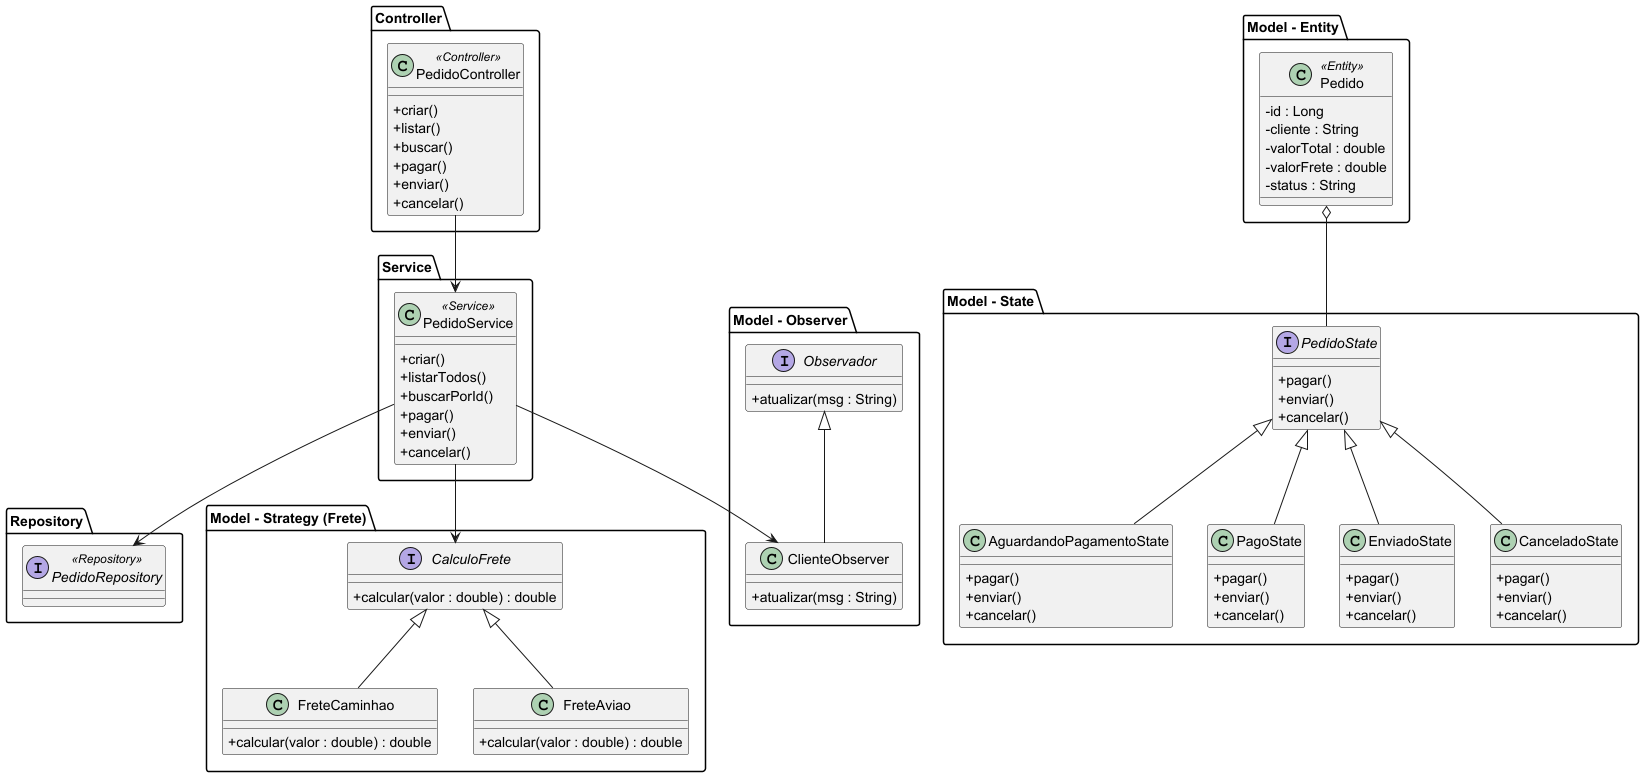

The diagram above was rendered by PlantUML. Its source (embedded in the PNG):
@startuml

skinparam classAttributeIconSize 0

package "Controller" {
  class PedidoController <<Controller>> {
    +criar()
    +listar()
    +buscar()
    +pagar()
    +enviar()
    +cancelar()
  }
}

package "Service" {
  class PedidoService <<Service>> {
    +criar()
    +listarTodos()
    +buscarPorId()
    +pagar()
    +enviar()
    +cancelar()
  }
}

package "Repository" {
  interface PedidoRepository <<Repository>>
}

package "Model - Entity" {
  class Pedido <<Entity>> {
    -id : Long
    -cliente : String
    -valorTotal : double
    -valorFrete : double
    -status : String
  }
}

package "Model - Strategy (Frete)" {
  interface CalculoFrete {
    +calcular(valor : double) : double
  }

  class FreteCaminhao {
    +calcular(valor : double) : double
  }

  class FreteAviao {
    +calcular(valor : double) : double
  }
}

package "Model - Observer" {
  interface Observador {
    +atualizar(msg : String)
  }

  class ClienteObserver {
    +atualizar(msg : String)
  }
}

package "Model - State" {
  interface PedidoState {
    +pagar()
    +enviar()
    +cancelar()
  }

  class AguardandoPagamentoState {
    +pagar()
    +enviar()
    +cancelar()
  }

  class PagoState {
    +pagar()
    +enviar()
    +cancelar()
  }

  class EnviadoState {
    +pagar()
    +enviar()
    +cancelar()
  }

  class CanceladoState {
    +pagar()
    +enviar()
    +cancelar()
  }
}

PedidoController --> PedidoService
PedidoService --> PedidoRepository

PedidoService --> CalculoFrete
PedidoService --> ClienteObserver

CalculoFrete <|-- FreteCaminhao
CalculoFrete <|-- FreteAviao

Observador <|-- ClienteObserver

Pedido o-- PedidoState

PedidoState <|-- AguardandoPagamentoState
PedidoState <|-- PagoState
PedidoState <|-- EnviadoState
PedidoState <|-- CanceladoState

@enduml